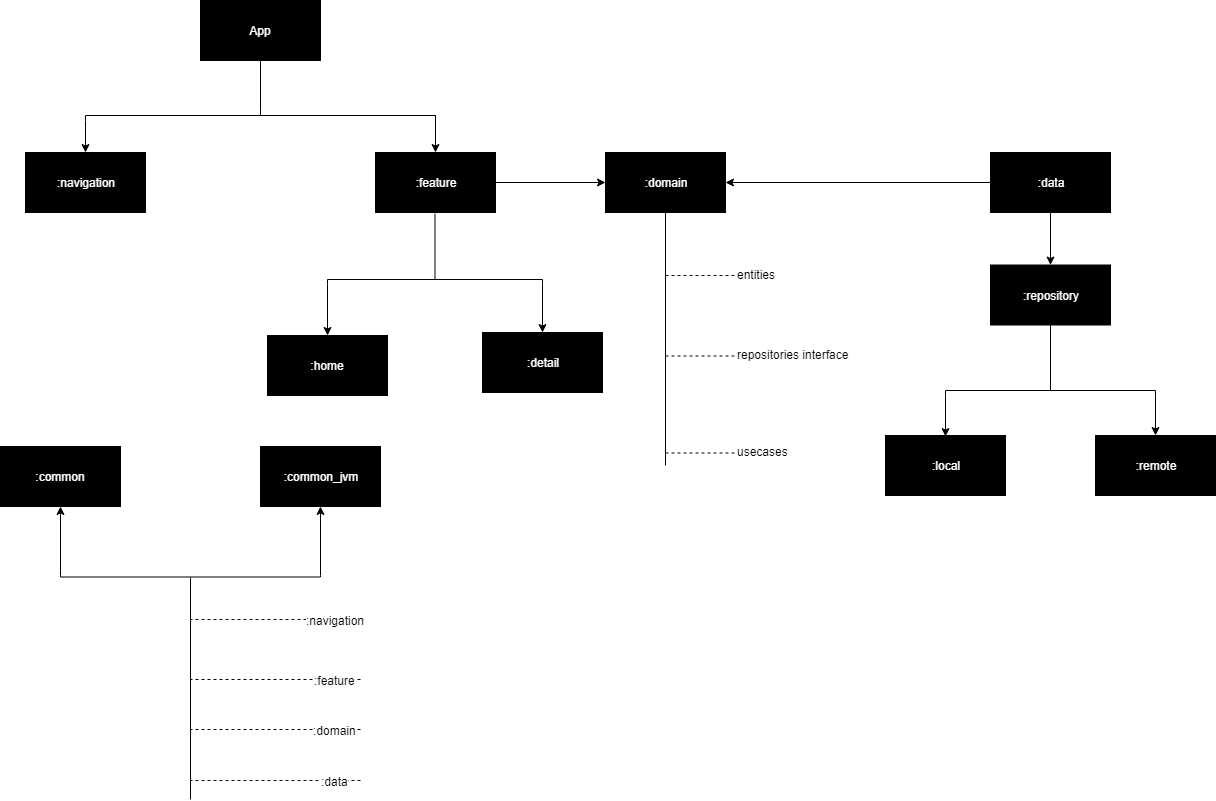

The diagram above was exported from draw.io. Its source (the exported page's mxGraphModel, read from the mxfile embedded in the PNG):
<mxGraphModel dx="2258" dy="748" grid="1" gridSize="10" guides="1" tooltips="1" connect="1" arrows="1" fold="1" page="1" pageScale="1" pageWidth="850" pageHeight="1100" math="0" shadow="0">
  <root>
    <mxCell id="0" />
    <mxCell id="1" parent="0" />
    <mxCell id="gM3ThFiR6yKOszGdhnoM-38" value="" style="edgeStyle=orthogonalEdgeStyle;rounded=0;orthogonalLoop=1;jettySize=auto;html=1;endArrow=classic;endFill=1;entryX=0;entryY=0.5;entryDx=0;entryDy=0;" edge="1" parent="1" source="gM3ThFiR6yKOszGdhnoM-2" target="gM3ThFiR6yKOszGdhnoM-12">
      <mxGeometry relative="1" as="geometry">
        <mxPoint x="120" y="207" as="targetPoint" />
      </mxGeometry>
    </mxCell>
    <mxCell id="gM3ThFiR6yKOszGdhnoM-2" value="&lt;font color=&quot;#ffffff&quot;&gt;:feature&lt;/font&gt;" style="rounded=0;whiteSpace=wrap;html=1;fillColor=#000000;" vertex="1" parent="1">
      <mxGeometry x="-80" y="177" width="120" height="60" as="geometry" />
    </mxCell>
    <mxCell id="gM3ThFiR6yKOszGdhnoM-29" value="" style="edgeStyle=orthogonalEdgeStyle;rounded=0;orthogonalLoop=1;jettySize=auto;html=1;endArrow=classic;endFill=1;" edge="1" parent="1" source="gM3ThFiR6yKOszGdhnoM-3" target="gM3ThFiR6yKOszGdhnoM-10">
      <mxGeometry relative="1" as="geometry" />
    </mxCell>
    <mxCell id="gM3ThFiR6yKOszGdhnoM-36" value="" style="edgeStyle=orthogonalEdgeStyle;rounded=0;orthogonalLoop=1;jettySize=auto;html=1;endArrow=classic;endFill=1;entryX=1;entryY=0.5;entryDx=0;entryDy=0;" edge="1" parent="1" source="gM3ThFiR6yKOszGdhnoM-3" target="gM3ThFiR6yKOszGdhnoM-12">
      <mxGeometry relative="1" as="geometry">
        <mxPoint x="455" y="200" as="targetPoint" />
      </mxGeometry>
    </mxCell>
    <mxCell id="gM3ThFiR6yKOszGdhnoM-3" value="&lt;font color=&quot;#ffffff&quot;&gt;:data&lt;/font&gt;" style="rounded=0;whiteSpace=wrap;html=1;fillColor=#000000;" vertex="1" parent="1">
      <mxGeometry x="535" y="177" width="120" height="60" as="geometry" />
    </mxCell>
    <mxCell id="gM3ThFiR6yKOszGdhnoM-4" value="&lt;font color=&quot;#ffffff&quot;&gt;:navigation&lt;/font&gt;" style="rounded=0;whiteSpace=wrap;html=1;fillColor=#000000;" vertex="1" parent="1">
      <mxGeometry x="-430" y="177" width="120" height="60" as="geometry" />
    </mxCell>
    <mxCell id="gM3ThFiR6yKOszGdhnoM-6" value="&lt;font color=&quot;#ffffff&quot;&gt;:home&lt;/font&gt;" style="rounded=0;whiteSpace=wrap;html=1;fillColor=#000000;" vertex="1" parent="1">
      <mxGeometry x="-188" y="360" width="120" height="60" as="geometry" />
    </mxCell>
    <mxCell id="gM3ThFiR6yKOszGdhnoM-7" value="&lt;font color=&quot;#ffffff&quot;&gt;:detail&lt;/font&gt;" style="rounded=0;whiteSpace=wrap;html=1;fillColor=#000000;" vertex="1" parent="1">
      <mxGeometry x="27" y="357" width="120" height="60" as="geometry" />
    </mxCell>
    <mxCell id="gM3ThFiR6yKOszGdhnoM-8" value="&lt;font color=&quot;#ffffff&quot;&gt;:remote&lt;/font&gt;" style="rounded=0;whiteSpace=wrap;html=1;fillColor=#000000;" vertex="1" parent="1">
      <mxGeometry x="640" y="460" width="120" height="60" as="geometry" />
    </mxCell>
    <mxCell id="gM3ThFiR6yKOszGdhnoM-9" value="&lt;font color=&quot;#ffffff&quot;&gt;:local&lt;/font&gt;" style="rounded=0;whiteSpace=wrap;html=1;fillColor=#000000;" vertex="1" parent="1">
      <mxGeometry x="430" y="460" width="120" height="60" as="geometry" />
    </mxCell>
    <mxCell id="gM3ThFiR6yKOszGdhnoM-10" value="&lt;font color=&quot;#ffffff&quot;&gt;:repository&lt;/font&gt;" style="rounded=0;whiteSpace=wrap;html=1;fillColor=#000000;" vertex="1" parent="1">
      <mxGeometry x="535" y="289.5" width="120" height="60" as="geometry" />
    </mxCell>
    <mxCell id="gM3ThFiR6yKOszGdhnoM-12" value="&lt;font color=&quot;#ffffff&quot;&gt;:domain&lt;/font&gt;" style="rounded=0;whiteSpace=wrap;html=1;fillColor=#000000;" vertex="1" parent="1">
      <mxGeometry x="150" y="177" width="120" height="60" as="geometry" />
    </mxCell>
    <mxCell id="gM3ThFiR6yKOszGdhnoM-15" value="" style="endArrow=classic;html=1;exitX=1;exitY=1;exitDx=0;exitDy=0;exitPerimeter=0;entryX=0.5;entryY=0;entryDx=0;entryDy=0;" edge="1" parent="1" source="gM3ThFiR6yKOszGdhnoM-13" target="gM3ThFiR6yKOszGdhnoM-4">
      <mxGeometry width="50" height="50" relative="1" as="geometry">
        <mxPoint x="-50" y="560" as="sourcePoint" />
        <mxPoint y="510" as="targetPoint" />
      </mxGeometry>
    </mxCell>
    <mxCell id="gM3ThFiR6yKOszGdhnoM-19" value="" style="endArrow=none;html=1;entryX=0.5;entryY=1;entryDx=0;entryDy=0;" edge="1" parent="1" target="gM3ThFiR6yKOszGdhnoM-12">
      <mxGeometry width="50" height="50" relative="1" as="geometry">
        <mxPoint x="210" y="490" as="sourcePoint" />
        <mxPoint x="220" y="332" as="targetPoint" />
      </mxGeometry>
    </mxCell>
    <mxCell id="gM3ThFiR6yKOszGdhnoM-22" value="" style="group" vertex="1" connectable="0" parent="1">
      <mxGeometry x="210" y="289.5" width="120" height="20" as="geometry" />
    </mxCell>
    <mxCell id="gM3ThFiR6yKOszGdhnoM-20" value="" style="endArrow=none;dashed=1;html=1;" edge="1" parent="gM3ThFiR6yKOszGdhnoM-22">
      <mxGeometry width="50" height="50" relative="1" as="geometry">
        <mxPoint y="10.5" as="sourcePoint" />
        <mxPoint x="70" y="10.5" as="targetPoint" />
      </mxGeometry>
    </mxCell>
    <mxCell id="gM3ThFiR6yKOszGdhnoM-21" value="entities" style="text;html=1;resizable=0;points=[];autosize=1;align=left;verticalAlign=top;spacingTop=-4;" vertex="1" parent="gM3ThFiR6yKOszGdhnoM-22">
      <mxGeometry x="70" width="50" height="20" as="geometry" />
    </mxCell>
    <mxCell id="gM3ThFiR6yKOszGdhnoM-23" value="" style="group" vertex="1" connectable="0" parent="1">
      <mxGeometry x="210" y="370" width="200" height="20" as="geometry" />
    </mxCell>
    <mxCell id="gM3ThFiR6yKOszGdhnoM-24" value="" style="endArrow=none;dashed=1;html=1;" edge="1" parent="gM3ThFiR6yKOszGdhnoM-23">
      <mxGeometry width="50" height="50" relative="1" as="geometry">
        <mxPoint y="10.5" as="sourcePoint" />
        <mxPoint x="70" y="10.5" as="targetPoint" />
      </mxGeometry>
    </mxCell>
    <mxCell id="gM3ThFiR6yKOszGdhnoM-25" value="repositories interface" style="text;html=1;resizable=0;points=[];autosize=1;align=left;verticalAlign=top;spacingTop=-4;" vertex="1" parent="gM3ThFiR6yKOszGdhnoM-23">
      <mxGeometry x="70" width="130" height="20" as="geometry" />
    </mxCell>
    <mxCell id="gM3ThFiR6yKOszGdhnoM-26" value="" style="group" vertex="1" connectable="0" parent="1">
      <mxGeometry x="210" y="467" width="140" height="20" as="geometry" />
    </mxCell>
    <mxCell id="gM3ThFiR6yKOszGdhnoM-27" value="" style="endArrow=none;dashed=1;html=1;" edge="1" parent="gM3ThFiR6yKOszGdhnoM-26">
      <mxGeometry width="50" height="50" relative="1" as="geometry">
        <mxPoint y="10.5" as="sourcePoint" />
        <mxPoint x="70" y="10.5" as="targetPoint" />
      </mxGeometry>
    </mxCell>
    <mxCell id="gM3ThFiR6yKOszGdhnoM-28" value="usecases" style="text;html=1;resizable=0;points=[];autosize=1;align=left;verticalAlign=top;spacingTop=-4;" vertex="1" parent="gM3ThFiR6yKOszGdhnoM-26">
      <mxGeometry x="70" width="70" height="20" as="geometry" />
    </mxCell>
    <mxCell id="gM3ThFiR6yKOszGdhnoM-30" value="" style="strokeWidth=1;html=1;shape=mxgraph.flowchart.annotation_2;align=left;pointerEvents=1;direction=south;" vertex="1" parent="1">
      <mxGeometry x="490" y="410" width="210" height="10" as="geometry" />
    </mxCell>
    <mxCell id="gM3ThFiR6yKOszGdhnoM-31" value="" style="endArrow=classic;html=1;exitX=1;exitY=1;exitDx=0;exitDy=0;exitPerimeter=0;entryX=0.5;entryY=0.017;entryDx=0;entryDy=0;entryPerimeter=0;" edge="1" parent="1" source="gM3ThFiR6yKOszGdhnoM-30" target="gM3ThFiR6yKOszGdhnoM-9">
      <mxGeometry width="50" height="50" relative="1" as="geometry">
        <mxPoint x="470" y="445" as="sourcePoint" />
        <mxPoint x="520" y="395" as="targetPoint" />
      </mxGeometry>
    </mxCell>
    <mxCell id="gM3ThFiR6yKOszGdhnoM-32" value="" style="endArrow=classic;html=1;exitX=1;exitY=0;exitDx=0;exitDy=0;exitPerimeter=0;entryX=0.5;entryY=0;entryDx=0;entryDy=0;" edge="1" parent="1" source="gM3ThFiR6yKOszGdhnoM-30" target="gM3ThFiR6yKOszGdhnoM-8">
      <mxGeometry width="50" height="50" relative="1" as="geometry">
        <mxPoint x="500" y="430" as="sourcePoint" />
        <mxPoint x="500" y="471.02" as="targetPoint" />
      </mxGeometry>
    </mxCell>
    <mxCell id="gM3ThFiR6yKOszGdhnoM-34" value="" style="endArrow=none;html=1;exitX=0;exitY=0.5;exitDx=0;exitDy=0;exitPerimeter=0;entryX=0.5;entryY=1;entryDx=0;entryDy=0;" edge="1" parent="1" source="gM3ThFiR6yKOszGdhnoM-30" target="gM3ThFiR6yKOszGdhnoM-10">
      <mxGeometry width="50" height="50" relative="1" as="geometry">
        <mxPoint x="535" y="399.5" as="sourcePoint" />
        <mxPoint x="585" y="349.5" as="targetPoint" />
      </mxGeometry>
    </mxCell>
    <mxCell id="gM3ThFiR6yKOszGdhnoM-39" value="" style="strokeWidth=1;html=1;shape=mxgraph.flowchart.annotation_2;align=left;pointerEvents=1;direction=south;" vertex="1" parent="1">
      <mxGeometry x="-128" y="299" width="215" height="10" as="geometry" />
    </mxCell>
    <mxCell id="gM3ThFiR6yKOszGdhnoM-40" value="" style="endArrow=classic;html=1;exitX=1;exitY=1;exitDx=0;exitDy=0;exitPerimeter=0;entryX=0.5;entryY=0;entryDx=0;entryDy=0;" edge="1" parent="1" source="gM3ThFiR6yKOszGdhnoM-39" target="gM3ThFiR6yKOszGdhnoM-6">
      <mxGeometry width="50" height="50" relative="1" as="geometry">
        <mxPoint x="-145.5" y="333.5" as="sourcePoint" />
        <mxPoint x="-125.5" y="349.52" as="targetPoint" />
      </mxGeometry>
    </mxCell>
    <mxCell id="gM3ThFiR6yKOszGdhnoM-41" value="" style="endArrow=classic;html=1;exitX=1;exitY=0;exitDx=0;exitDy=0;exitPerimeter=0;entryX=0.5;entryY=0;entryDx=0;entryDy=0;" edge="1" parent="1" source="gM3ThFiR6yKOszGdhnoM-39" target="gM3ThFiR6yKOszGdhnoM-7">
      <mxGeometry width="50" height="50" relative="1" as="geometry">
        <mxPoint x="-115.5" y="318.5" as="sourcePoint" />
        <mxPoint x="84.5" y="348.5" as="targetPoint" />
      </mxGeometry>
    </mxCell>
    <mxCell id="gM3ThFiR6yKOszGdhnoM-42" value="" style="endArrow=none;html=1;exitX=0;exitY=0.5;exitDx=0;exitDy=0;exitPerimeter=0;entryX=0.5;entryY=1;entryDx=0;entryDy=0;" edge="1" parent="1" source="gM3ThFiR6yKOszGdhnoM-39">
      <mxGeometry width="50" height="50" relative="1" as="geometry">
        <mxPoint x="-80.5" y="288" as="sourcePoint" />
        <mxPoint x="-20.5" y="238" as="targetPoint" />
      </mxGeometry>
    </mxCell>
    <mxCell id="gM3ThFiR6yKOszGdhnoM-16" value="" style="endArrow=classic;html=1;exitX=1;exitY=1;exitDx=0;exitDy=0;exitPerimeter=0;entryX=0.5;entryY=0;entryDx=0;entryDy=0;" edge="1" parent="1" target="gM3ThFiR6yKOszGdhnoM-2">
      <mxGeometry width="50" height="50" relative="1" as="geometry">
        <mxPoint x="-20" y="140" as="sourcePoint" />
        <mxPoint x="-20" y="167" as="targetPoint" />
      </mxGeometry>
    </mxCell>
    <mxCell id="gM3ThFiR6yKOszGdhnoM-1" value="&lt;font color=&quot;#ffffff&quot;&gt;App&lt;/font&gt;" style="rounded=0;whiteSpace=wrap;html=1;fillColor=#000000;" vertex="1" parent="1">
      <mxGeometry x="-255" y="25" width="120" height="60" as="geometry" />
    </mxCell>
    <mxCell id="gM3ThFiR6yKOszGdhnoM-13" value="" style="strokeWidth=1;html=1;shape=mxgraph.flowchart.annotation_2;align=left;pointerEvents=1;direction=south;" vertex="1" parent="1">
      <mxGeometry x="-370" y="135" width="350" height="10" as="geometry" />
    </mxCell>
    <mxCell id="gM3ThFiR6yKOszGdhnoM-14" value="" style="edgeStyle=orthogonalEdgeStyle;rounded=0;orthogonalLoop=1;jettySize=auto;html=1;endArrow=none;endFill=0;" edge="1" parent="1" source="gM3ThFiR6yKOszGdhnoM-13" target="gM3ThFiR6yKOszGdhnoM-1">
      <mxGeometry relative="1" as="geometry" />
    </mxCell>
    <mxCell id="gM3ThFiR6yKOszGdhnoM-73" value="" style="group;fillColor=none;strokeColor=none;" vertex="1" connectable="0" parent="1">
      <mxGeometry x="-455" y="471" width="370" height="353" as="geometry" />
    </mxCell>
    <mxCell id="gM3ThFiR6yKOszGdhnoM-72" value="" style="group;fillColor=none;fontColor=#000000;strokeColor=none;" vertex="1" connectable="0" parent="gM3ThFiR6yKOszGdhnoM-73">
      <mxGeometry width="370" height="353" as="geometry" />
    </mxCell>
    <mxCell id="gM3ThFiR6yKOszGdhnoM-11" value="&lt;font color=&quot;#ffffff&quot;&gt;:common_jvm&lt;/font&gt;" style="rounded=0;whiteSpace=wrap;html=1;fillColor=#000000;" vertex="1" parent="gM3ThFiR6yKOszGdhnoM-72">
      <mxGeometry x="260" width="120" height="60" as="geometry" />
    </mxCell>
    <mxCell id="gM3ThFiR6yKOszGdhnoM-5" value="&lt;font color=&quot;#ffffff&quot;&gt;:common&lt;/font&gt;" style="rounded=0;whiteSpace=wrap;html=1;fillColor=#000000;" vertex="1" parent="gM3ThFiR6yKOszGdhnoM-72">
      <mxGeometry width="120" height="60" as="geometry" />
    </mxCell>
    <mxCell id="gM3ThFiR6yKOszGdhnoM-57" value="" style="endArrow=none;html=1;exitX=0;exitY=0.5;exitDx=0;exitDy=0;exitPerimeter=0;" edge="1" parent="gM3ThFiR6yKOszGdhnoM-72" source="gM3ThFiR6yKOszGdhnoM-54">
      <mxGeometry width="50" height="50" relative="1" as="geometry">
        <mxPoint x="330" y="153" as="sourcePoint" />
        <mxPoint x="190" y="353" as="targetPoint" />
      </mxGeometry>
    </mxCell>
    <mxCell id="gM3ThFiR6yKOszGdhnoM-64" value="" style="endArrow=none;dashed=1;html=1;" edge="1" parent="gM3ThFiR6yKOszGdhnoM-72">
      <mxGeometry width="50" height="50" relative="1" as="geometry">
        <mxPoint x="360" y="173" as="sourcePoint" />
        <mxPoint x="190" y="173" as="targetPoint" />
      </mxGeometry>
    </mxCell>
    <mxCell id="gM3ThFiR6yKOszGdhnoM-65" value=":navigation" style="text;html=1;resizable=0;points=[];align=center;verticalAlign=middle;labelBackgroundColor=#ffffff;" vertex="1" connectable="0" parent="gM3ThFiR6yKOszGdhnoM-64">
      <mxGeometry x="-0.6909" relative="1" as="geometry">
        <mxPoint as="offset" />
      </mxGeometry>
    </mxCell>
    <mxCell id="gM3ThFiR6yKOszGdhnoM-66" value="" style="endArrow=none;dashed=1;html=1;" edge="1" parent="gM3ThFiR6yKOszGdhnoM-72">
      <mxGeometry width="50" height="50" relative="1" as="geometry">
        <mxPoint x="360" y="233" as="sourcePoint" />
        <mxPoint x="190" y="233" as="targetPoint" />
      </mxGeometry>
    </mxCell>
    <mxCell id="gM3ThFiR6yKOszGdhnoM-67" value=":feature" style="text;html=1;resizable=0;points=[];align=center;verticalAlign=middle;labelBackgroundColor=#ffffff;" vertex="1" connectable="0" parent="gM3ThFiR6yKOszGdhnoM-66">
      <mxGeometry x="-0.6909" relative="1" as="geometry">
        <mxPoint as="offset" />
      </mxGeometry>
    </mxCell>
    <mxCell id="gM3ThFiR6yKOszGdhnoM-68" value="" style="endArrow=none;dashed=1;html=1;" edge="1" parent="gM3ThFiR6yKOszGdhnoM-72">
      <mxGeometry width="50" height="50" relative="1" as="geometry">
        <mxPoint x="360" y="283" as="sourcePoint" />
        <mxPoint x="190" y="283" as="targetPoint" />
      </mxGeometry>
    </mxCell>
    <mxCell id="gM3ThFiR6yKOszGdhnoM-69" value=":domain" style="text;html=1;resizable=0;points=[];align=center;verticalAlign=middle;labelBackgroundColor=#ffffff;" vertex="1" connectable="0" parent="gM3ThFiR6yKOszGdhnoM-68">
      <mxGeometry x="-0.6909" relative="1" as="geometry">
        <mxPoint as="offset" />
      </mxGeometry>
    </mxCell>
    <mxCell id="gM3ThFiR6yKOszGdhnoM-70" value="" style="endArrow=none;dashed=1;html=1;" edge="1" parent="gM3ThFiR6yKOszGdhnoM-72">
      <mxGeometry width="50" height="50" relative="1" as="geometry">
        <mxPoint x="360" y="334" as="sourcePoint" />
        <mxPoint x="190" y="334" as="targetPoint" />
      </mxGeometry>
    </mxCell>
    <mxCell id="gM3ThFiR6yKOszGdhnoM-71" value=":data" style="text;html=1;resizable=0;points=[];align=center;verticalAlign=middle;labelBackgroundColor=#ffffff;" vertex="1" connectable="0" parent="gM3ThFiR6yKOszGdhnoM-70">
      <mxGeometry x="-0.6909" relative="1" as="geometry">
        <mxPoint as="offset" />
      </mxGeometry>
    </mxCell>
    <mxCell id="gM3ThFiR6yKOszGdhnoM-77" value="" style="endArrow=classic;html=1;fontColor=#FFFFFF;entryX=0.5;entryY=1;entryDx=0;entryDy=0;exitX=1;exitY=0;exitDx=0;exitDy=0;exitPerimeter=0;" edge="1" parent="gM3ThFiR6yKOszGdhnoM-72" source="gM3ThFiR6yKOszGdhnoM-54" target="gM3ThFiR6yKOszGdhnoM-5">
      <mxGeometry width="50" height="50" relative="1" as="geometry">
        <mxPoint x="60" y="159" as="sourcePoint" />
        <mxPoint x="80" y="89" as="targetPoint" />
      </mxGeometry>
    </mxCell>
    <mxCell id="gM3ThFiR6yKOszGdhnoM-78" value="" style="endArrow=classic;html=1;fontColor=#FFFFFF;exitX=1;exitY=1;exitDx=0;exitDy=0;exitPerimeter=0;" edge="1" parent="gM3ThFiR6yKOszGdhnoM-72" source="gM3ThFiR6yKOszGdhnoM-54" target="gM3ThFiR6yKOszGdhnoM-11">
      <mxGeometry width="50" height="50" relative="1" as="geometry">
        <mxPoint x="319.5" y="161.5" as="sourcePoint" />
        <mxPoint x="319.5" y="62.5" as="targetPoint" />
      </mxGeometry>
    </mxCell>
    <mxCell id="gM3ThFiR6yKOszGdhnoM-54" value="" style="strokeWidth=1;html=1;shape=mxgraph.flowchart.annotation_2;align=left;pointerEvents=1;direction=north;" vertex="1" parent="gM3ThFiR6yKOszGdhnoM-72">
      <mxGeometry x="60" y="129" width="260" height="3" as="geometry" />
    </mxCell>
  </root>
</mxGraphModel>